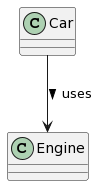

The diagram above was rendered by PlantUML. Its source (embedded in the PNG):
@startuml
class Car {}
    class Engine {}
    
    Car --> Engine: uses >
@enduml